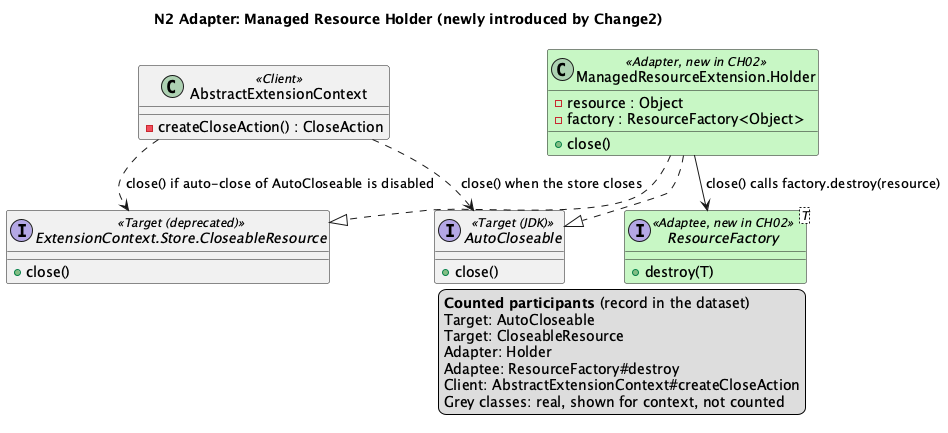

The diagram above was rendered by PlantUML. Its source (embedded in the PNG):
@startuml N2
!pragma layout smetana
title N2 Adapter: Managed Resource Holder (newly introduced by Change2)

interface AutoCloseable <<Target (JDK)>> {
  +close()
}
interface "ExtensionContext.Store.CloseableResource" as CloseableResource <<Target (deprecated)>> {
  +close()
}
class "ManagedResourceExtension.Holder" as Holder <<Adapter, new in CH02>> #C8F7C5 {
  -resource : Object
  -factory : ResourceFactory<Object>
  +close()
}
interface "ResourceFactory<T>" as ResourceFactory <<Adaptee, new in CH02>> #C8F7C5 {
  +destroy(T)
}
class AbstractExtensionContext <<Client>> {
  -createCloseAction() : CloseAction
}

Holder ..|> AutoCloseable
Holder ..|> CloseableResource
Holder --> ResourceFactory : close() calls factory.destroy(resource)
AbstractExtensionContext ..> AutoCloseable : close() when the store closes
AbstractExtensionContext ..> CloseableResource : close() if auto-close of AutoCloseable is disabled
' aligned-with-record
legend right
  <b>Counted participants</b> (record in the dataset)
  Target: AutoCloseable
  Target: CloseableResource
  Adapter: Holder
  Adaptee: ResourceFactory#destroy
  Client: AbstractExtensionContext#createCloseAction
  Grey classes: real, shown for context, not counted
endlegend
@enduml